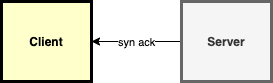

The diagram above was exported from draw.io. Its source (the exported page's mxGraphModel, read from the mxfile embedded in the PNG):
<mxGraphModel dx="1426" dy="767" grid="1" gridSize="10" guides="1" tooltips="1" connect="1" arrows="1" fold="1" page="1" pageScale="1" pageWidth="826" pageHeight="1169" background="#ffffff" math="0" shadow="0">
  <root>
    <mxCell id="0" />
    <mxCell id="1" parent="0" />
    <mxCell id="3" value="Client" style="whiteSpace=wrap;align=center;verticalAlign=middle;fontStyle=1;strokeWidth=3;fillColor=#FFFFCC" parent="1" vertex="1">
      <mxGeometry x="80" y="80" width="90" height="80" as="geometry" />
    </mxCell>
    <mxCell id="cDan2vEMdpgY-8VtAFg--101" value="syn ack" style="edgeStyle=orthogonalEdgeStyle;rounded=0;orthogonalLoop=1;jettySize=auto;html=1;entryX=1;entryY=0.5;entryDx=0;entryDy=0;" edge="1" parent="1" source="cDan2vEMdpgY-8VtAFg--99" target="3">
      <mxGeometry relative="1" as="geometry" />
    </mxCell>
    <mxCell id="cDan2vEMdpgY-8VtAFg--99" value="Server" style="whiteSpace=wrap;align=center;verticalAlign=middle;fontStyle=1;strokeWidth=3;fillColor=#f5f5f5;strokeColor=#666666;fontColor=#333333;" vertex="1" parent="1">
      <mxGeometry x="260" y="80" width="90" height="80" as="geometry" />
    </mxCell>
  </root>
</mxGraphModel>